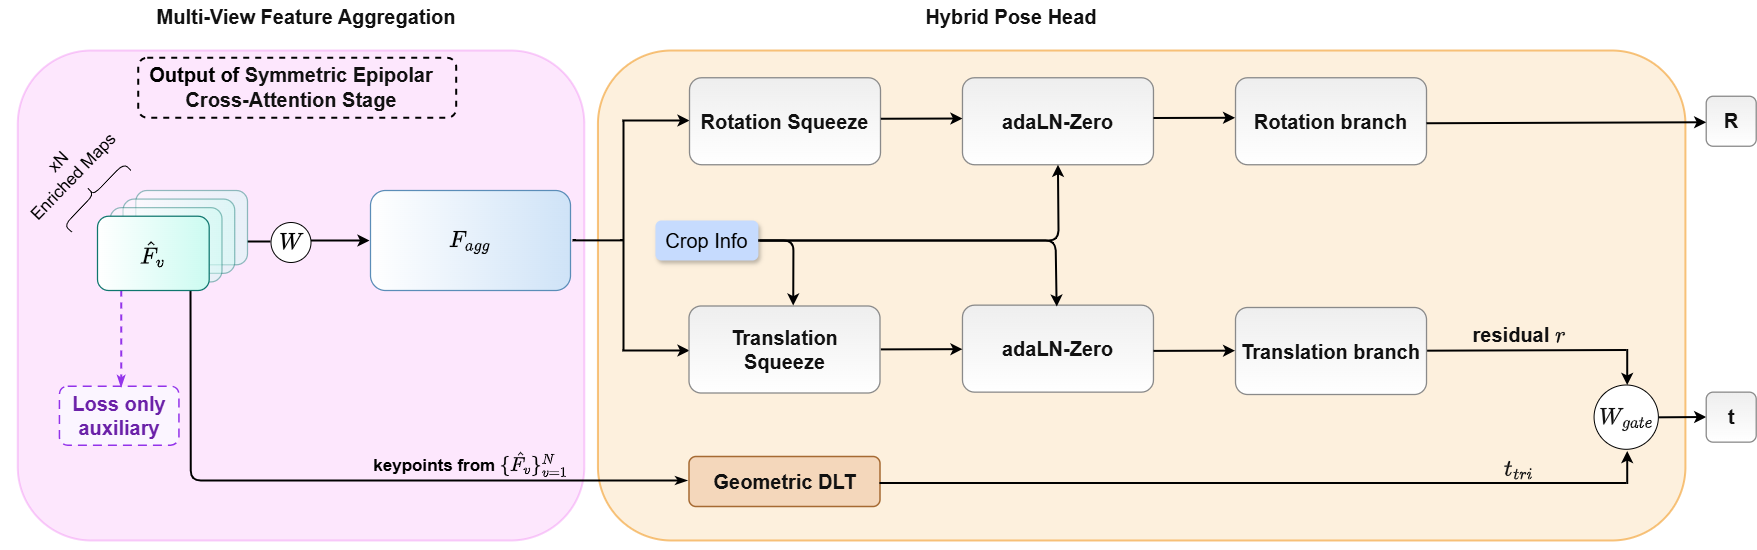

The diagram above was exported from draw.io. Its source (the exported page's mxGraphModel, read from the mxfile embedded in the PNG):
<mxGraphModel dx="1774" dy="850" grid="1" gridSize="10" guides="1" tooltips="1" connect="1" arrows="1" fold="1" page="1" pageScale="1" pageWidth="827" pageHeight="1169" math="1" shadow="0">
  <root>
    <mxCell id="0" />
    <mxCell id="1" parent="0" />
    <mxCell id="lXZuAwjHVr0ULNjo9Vwq-1" parent="1" style="rounded=0;whiteSpace=wrap;html=1;strokeColor=none;" value="" vertex="1">
      <mxGeometry height="550" width="1524.97" x="530" y="290" as="geometry" />
    </mxCell>
    <mxCell id="lXZuAwjHVr0ULNjo9Vwq-2" parent="1" style="shape=mxgraph.basic.cube;whiteSpace=wrap;html=1;boundedLbl=1;fillColor=light-dark(#f6a1f7, #4A890C);strokeColor=light-dark(#e743ea, #73b14c);strokeWidth=2;direction=south;size=18;fontSize=8;fontStyle=1;rounded=1;align=center;verticalAlign=middle;fontFamily=Helvetica;fontColor=#ffffff;opacity=25;gradientColor=none;" value="&lt;br&gt;&lt;span&gt;&lt;font style=&quot;font-size: 30px;&quot;&gt;&lt;br&gt;&lt;/font&gt;&lt;/span&gt;" vertex="1">
      <mxGeometry height="490" width="566.57" x="547.25" y="340" as="geometry" />
    </mxCell>
    <mxCell id="lXZuAwjHVr0ULNjo9Vwq-3" parent="1" style="shape=mxgraph.basic.cube;whiteSpace=wrap;html=1;boundedLbl=1;fillColor=light-dark(#fce1bc, #4f3200);gradientColor=none;strokeColor=#F08A00;strokeWidth=2;direction=south;size=18;fontSize=8;fontStyle=1;rounded=1;align=center;verticalAlign=middle;fontFamily=Helvetica;fontColor=#111111;opacity=50;" value="&lt;br&gt;&lt;span&gt;&lt;font style=&quot;font-size: 30px;&quot;&gt;&lt;br&gt;&lt;/font&gt;&lt;/span&gt;" vertex="1">
      <mxGeometry height="490" width="1087.51" x="1127.43" y="340" as="geometry" />
    </mxCell>
    <mxCell id="lXZuAwjHVr0ULNjo9Vwq-4" parent="1" style="shape=mxgraph.basic.cube;whiteSpace=wrap;html=1;boundedLbl=1;fillColor=#cfe3f7;gradientColor=#ffffff;strokeColor=#5b8db8;strokeWidth=1.25;direction=south;size=18;fontSize=20;fontStyle=1;rounded=1;" value="\(F_{agg}\)" vertex="1">
      <mxGeometry height="100" width="200" x="900" y="479.9999999999999" as="geometry" />
    </mxCell>
    <mxCell id="lXZuAwjHVr0ULNjo9Vwq-5" edge="1" parent="1" style="endArrow=classic;html=1;rounded=0;strokeWidth=2;" value="">
      <mxGeometry height="50" relative="1" width="50" as="geometry">
        <mxPoint x="1152" y="409.9999999999999" as="sourcePoint" />
        <mxPoint x="1219" y="409.9999999999999" as="targetPoint" />
      </mxGeometry>
    </mxCell>
    <mxCell id="lXZuAwjHVr0ULNjo9Vwq-6" parent="1" style="rounded=1;whiteSpace=wrap;html=1;fillColor=#eeeeee;gradientColor=#ffffff;strokeColor=#8a8a8a;strokeWidth=1.3;arcSize=14;fontSize=18;fontColor=#111111;align=center;verticalAlign=middle;fontStyle=1;" value="&lt;font style=&quot;font-size: 20px;&quot;&gt;R&lt;/font&gt;" vertex="1">
      <mxGeometry height="50" width="50" x="2235.72" y="385.7499999999999" as="geometry" />
    </mxCell>
    <mxCell id="lXZuAwjHVr0ULNjo9Vwq-7" parent="1" style="rounded=1;whiteSpace=wrap;html=1;fillColor=#f4d7bb;gradientColor=none;strokeColor=#a66a32;strokeWidth=1.5;arcSize=14;fontSize=13;fontColor=#111111;align=center;verticalAlign=middle;fontStyle=1;" value="&lt;font style=&quot;font-size: 20px;&quot;&gt;Geometric DLT&lt;/font&gt;" vertex="1">
      <mxGeometry height="50" width="191" x="1218.5" y="745.9999999999999" as="geometry" />
    </mxCell>
    <mxCell id="lXZuAwjHVr0ULNjo9Vwq-8" parent="1" style="text;html=1;strokeColor=none;fillColor=none;align=center;verticalAlign=middle;whiteSpace=wrap;fontSize=17;fontColor=default;" value="&lt;font&gt;&lt;b&gt;keypoints from&amp;nbsp;&lt;/b&gt;&lt;/font&gt;&lt;b&gt;\( \{\hat{F_v}\}_{v=1}^{N} \)&lt;/b&gt;" vertex="1">
      <mxGeometry height="18" width="214.56" x="892.72" y="743.9999999999999" as="geometry" />
    </mxCell>
    <mxCell id="lXZuAwjHVr0ULNjo9Vwq-9" edge="1" parent="1" style="endArrow=none;html=1;rounded=0;strokeWidth=2;endFill=0;exitX=1;exitY=0.5;exitDx=0;exitDy=0;" value="">
      <mxGeometry height="50" relative="1" width="50" as="geometry">
        <mxPoint x="1408.94" y="772.5000000000003" as="sourcePoint" />
        <mxPoint x="2155.69" y="772.4999999999999" as="targetPoint" />
      </mxGeometry>
    </mxCell>
    <mxCell id="lXZuAwjHVr0ULNjo9Vwq-10" edge="1" parent="1" source="lXZuAwjHVr0ULNjo9Vwq-24" style="endArrow=none;html=1;rounded=0;strokeWidth=2;endFill=0;" value="">
      <mxGeometry height="50" relative="1" width="50" as="geometry">
        <mxPoint x="2191.22" y="639.4999999999999" as="sourcePoint" />
        <mxPoint x="2155.69" y="639.4999999999999" as="targetPoint" />
      </mxGeometry>
    </mxCell>
    <mxCell id="lXZuAwjHVr0ULNjo9Vwq-11" edge="1" parent="1" style="endArrow=classic;html=1;rounded=0;strokeWidth=2;" value="">
      <mxGeometry height="50" relative="1" width="50" as="geometry">
        <mxPoint x="2156.72" y="773.4999999999999" as="sourcePoint" />
        <mxPoint x="2156.72" y="740.4999999999999" as="targetPoint" />
      </mxGeometry>
    </mxCell>
    <mxCell id="lXZuAwjHVr0ULNjo9Vwq-12" edge="1" parent="1" style="endArrow=classic;html=1;rounded=0;strokeWidth=2;" value="">
      <mxGeometry height="50" relative="1" width="50" as="geometry">
        <mxPoint x="2156.72" y="638.4999999999999" as="sourcePoint" />
        <mxPoint x="2156.72" y="674.4999999999999" as="targetPoint" />
      </mxGeometry>
    </mxCell>
    <mxCell id="lXZuAwjHVr0ULNjo9Vwq-13" parent="1" style="ellipse;whiteSpace=wrap;html=1;aspect=fixed;fontSize=20;" value="&lt;font color=&quot;#111111&quot;&gt;&lt;b&gt;\(W_{gate}\)&lt;/b&gt;&lt;/font&gt;" vertex="1">
      <mxGeometry height="64.3" width="64.3" x="2123.57" y="674.4999999999999" as="geometry" />
    </mxCell>
    <mxCell id="lXZuAwjHVr0ULNjo9Vwq-14" edge="1" parent="1" style="endArrow=classic;html=1;rounded=0;strokeWidth=2;" value="">
      <mxGeometry height="50" relative="1" width="50" as="geometry">
        <mxPoint x="2188.22" y="706.8199999999996" as="sourcePoint" />
        <mxPoint x="2235.72" y="706.4999999999999" as="targetPoint" />
      </mxGeometry>
    </mxCell>
    <mxCell id="lXZuAwjHVr0ULNjo9Vwq-15" parent="1" style="rounded=1;whiteSpace=wrap;html=1;fillColor=#eeeeee;gradientColor=#ffffff;strokeColor=#8a8a8a;strokeWidth=1.3;arcSize=14;fontSize=18;fontColor=#111111;align=center;verticalAlign=middle;fontStyle=1;" value="&lt;font style=&quot;font-size: 20px;&quot;&gt;t&lt;/font&gt;" vertex="1">
      <mxGeometry height="50" width="50" x="2235.72" y="681.65" as="geometry" />
    </mxCell>
    <mxCell id="lXZuAwjHVr0ULNjo9Vwq-16" edge="1" parent="1" style="endArrow=classic;html=1;rounded=0;strokeWidth=2;" value="">
      <mxGeometry height="50" relative="1" width="50" as="geometry">
        <Array as="points">
          <mxPoint x="869" y="529.9999999999999" />
        </Array>
        <mxPoint x="840.5000000000218" y="529.9999999999999" as="sourcePoint" />
        <mxPoint x="899" y="529.9999999999999" as="targetPoint" />
      </mxGeometry>
    </mxCell>
    <mxCell id="lXZuAwjHVr0ULNjo9Vwq-17" edge="1" parent="1" style="endArrow=none;html=1;rounded=0;strokeWidth=2;endFill=0;" value="">
      <mxGeometry height="50" relative="1" width="50" as="geometry">
        <mxPoint x="777" y="530.9999999999999" as="sourcePoint" />
        <mxPoint x="800" y="530.9999999999999" as="targetPoint" />
      </mxGeometry>
    </mxCell>
    <mxCell id="lXZuAwjHVr0ULNjo9Vwq-18" parent="1" style="ellipse;whiteSpace=wrap;html=1;aspect=fixed;fontSize=20;" value="&lt;b&gt;\(W\)&lt;/b&gt;" vertex="1">
      <mxGeometry height="40" width="40" x="800.5" y="511.9999999999999" as="geometry" />
    </mxCell>
    <mxCell id="lXZuAwjHVr0ULNjo9Vwq-19" edge="1" parent="1" style="endArrow=none;html=1;rounded=0;strokeWidth=2;endFill=0;" value="">
      <mxGeometry height="50" relative="1" width="50" as="geometry">
        <Array as="points">
          <mxPoint x="1130" y="529.8699999999998" />
        </Array>
        <mxPoint x="1102" y="529.8699999999998" as="sourcePoint" />
        <mxPoint x="1153" y="529.8699999999998" as="targetPoint" />
      </mxGeometry>
    </mxCell>
    <mxCell id="lXZuAwjHVr0ULNjo9Vwq-20" edge="1" parent="1" style="endArrow=none;html=1;rounded=0;strokeWidth=2;" value="">
      <mxGeometry height="50" relative="1" width="50" as="geometry">
        <mxPoint x="1153" y="639.9999999999999" as="sourcePoint" />
        <mxPoint x="1153" y="409.9999999999999" as="targetPoint" />
      </mxGeometry>
    </mxCell>
    <mxCell id="lXZuAwjHVr0ULNjo9Vwq-21" edge="1" parent="1" style="endArrow=classic;html=1;rounded=0;strokeWidth=2;" value="">
      <mxGeometry height="50" relative="1" width="50" as="geometry">
        <mxPoint x="1152" y="639.9999999999999" as="sourcePoint" />
        <mxPoint x="1219" y="639.9999999999999" as="targetPoint" />
      </mxGeometry>
    </mxCell>
    <mxCell id="lXZuAwjHVr0ULNjo9Vwq-22" parent="1" style="rounded=1;whiteSpace=wrap;html=1;fillColor=#eeeeee;gradientColor=#ffffff;strokeColor=#8a8a8a;strokeWidth=1.3;arcSize=14;fontSize=13;fontColor=#111111;align=center;verticalAlign=middle;fontStyle=1;" value="&lt;font style=&quot;font-size: 20px;&quot;&gt;Rotation&amp;nbsp;Squeeze&lt;/font&gt;" vertex="1">
      <mxGeometry height="87" width="191" x="1219" y="367.2499999999999" as="geometry" />
    </mxCell>
    <mxCell id="lXZuAwjHVr0ULNjo9Vwq-23" parent="1" style="rounded=1;whiteSpace=wrap;html=1;fillColor=#eeeeee;gradientColor=#ffffff;strokeColor=#8a8a8a;strokeWidth=1.3;arcSize=14;fontSize=13;fontColor=#111111;align=center;verticalAlign=middle;fontStyle=1;" value="&lt;font style=&quot;font-size: 20px;&quot;&gt;Translation Squeeze&lt;/font&gt;" vertex="1">
      <mxGeometry height="87" width="191" x="1218.5" y="595.4999999999999" as="geometry" />
    </mxCell>
    <mxCell id="lXZuAwjHVr0ULNjo9Vwq-24" parent="1" style="rounded=1;whiteSpace=wrap;html=1;fillColor=#eeeeee;gradientColor=#ffffff;strokeColor=#8a8a8a;strokeWidth=1.3;arcSize=14;fontSize=13;fontColor=#111111;align=center;verticalAlign=middle;fontStyle=1;" value="&lt;font style=&quot;font-size: 20px;&quot;&gt;Translation branch&lt;/font&gt;" vertex="1">
      <mxGeometry height="87" width="191" x="1765.01" y="596.9999999999999" as="geometry" />
    </mxCell>
    <mxCell id="lXZuAwjHVr0ULNjo9Vwq-25" parent="1" style="rounded=1;whiteSpace=wrap;html=1;fillColor=#eeeeee;gradientColor=#ffffff;strokeColor=#8a8a8a;strokeWidth=1.3;arcSize=14;fontSize=13;fontColor=#111111;align=center;verticalAlign=middle;fontStyle=1;" value="&lt;font style=&quot;font-size: 20px;&quot;&gt;Rotation&amp;nbsp;branch&lt;/font&gt;" vertex="1">
      <mxGeometry height="87" width="191" x="1765.01" y="367.2499999999999" as="geometry" />
    </mxCell>
    <mxCell id="lXZuAwjHVr0ULNjo9Vwq-26" parent="1" style="rounded=1;whiteSpace=wrap;html=1;strokeColor=none;fillColor=light-dark(#c6dbfe, #ededed);shadow=1;glass=0;perimeterSpacing=0;" value="&lt;font style=&quot;font-size: 20px;&quot;&gt;Crop Info&lt;/font&gt;" vertex="1">
      <mxGeometry height="40" width="103" x="1184.94" y="509.9999999999999" as="geometry" />
    </mxCell>
    <mxCell id="lXZuAwjHVr0ULNjo9Vwq-27" edge="1" parent="1" style="endArrow=none;html=1;rounded=1;strokeWidth=2;startArrow=classic;startFill=1;endFill=0;exitX=0.535;exitY=-0.005;exitDx=0;exitDy=0;exitPerimeter=0;entryX=1;entryY=0.5;entryDx=0;entryDy=0;curved=0;" target="lXZuAwjHVr0ULNjo9Vwq-26" value="">
      <mxGeometry height="50" relative="1" width="50" as="geometry">
        <Array as="points">
          <mxPoint x="1322.94" y="529.9999999999999" />
        </Array>
        <mxPoint x="1322.7249999999995" y="595.0649999999999" as="sourcePoint" />
        <mxPoint x="1323.04" y="549.9999999999999" as="targetPoint" />
      </mxGeometry>
    </mxCell>
    <mxCell id="lXZuAwjHVr0ULNjo9Vwq-28" parent="1" style="text;html=1;strokeColor=none;fillColor=none;align=center;verticalAlign=middle;whiteSpace=wrap;fontSize=17;fontColor=default;rotation=314;" value="&lt;font&gt;xN&lt;/font&gt;&lt;div&gt;&lt;font&gt;Enriched Maps&lt;/font&gt;&lt;/div&gt;" vertex="1">
      <mxGeometry height="10.49" width="131.73" x="530.27" y="454.0699999999998" as="geometry" />
    </mxCell>
    <mxCell id="lXZuAwjHVr0ULNjo9Vwq-29" parent="1" style="shape=curlyBracket;whiteSpace=wrap;html=1;rounded=1;flipH=1;labelPosition=right;verticalLabelPosition=middle;align=left;verticalAlign=middle;legacyAnchorPoints=0;rotation=224;fontColor=default;" value="" vertex="1">
      <mxGeometry height="85.51" width="20" x="613.5699999999999" y="440.9999999999999" as="geometry" />
    </mxCell>
    <mxCell id="lXZuAwjHVr0ULNjo9Vwq-30" parent="1" style="rounded=1;whiteSpace=wrap;html=1;fillColor=#fbf5ff;strokeColor=#9333ea;strokeWidth=1.5;dashed=1;dashPattern=6 4;arcSize=14;fontSize=12;fontColor=#6b21a8;align=center;verticalAlign=middle;fontStyle=1;" value="&lt;font style=&quot;font-size: 20px;&quot;&gt;Loss only auxiliary&lt;/font&gt;" vertex="1">
      <mxGeometry height="59" width="119.5" x="588.94" y="675.65" as="geometry" />
    </mxCell>
    <mxCell id="lXZuAwjHVr0ULNjo9Vwq-31" edge="1" parent="1" style="edgeStyle=orthogonalEdgeStyle;rounded=0;orthogonalLoop=1;jettySize=auto;html=1;endArrow=classicThin;endFill=1;strokeColor=light-dark(#9333ea, #ffacac);strokeWidth=2;entryX=0.516;entryY=0.016;entryDx=0;entryDy=0;fillColor=#e51400;dashed=1;entryPerimeter=0;" target="lXZuAwjHVr0ULNjo9Vwq-30" value="">
      <mxGeometry relative="1" as="geometry">
        <mxPoint x="650.69" y="579.9999999999999" as="sourcePoint" />
        <mxPoint x="650.69" y="641.9999999999999" as="targetPoint" />
      </mxGeometry>
    </mxCell>
    <mxCell id="lXZuAwjHVr0ULNjo9Vwq-32" edge="1" parent="1" style="edgeStyle=orthogonalEdgeStyle;rounded=1;html=1;endArrow=classicThin;endFill=1;strokeColor=default;strokeWidth=2;fillColor=#a0522d;exitX=1.004;exitY=0.288;exitDx=0;exitDy=0;exitPerimeter=0;entryX=-0.009;entryY=0.48;entryDx=0;entryDy=0;entryPerimeter=0;" target="lXZuAwjHVr0ULNjo9Vwq-7" value="">
      <mxGeometry relative="1" as="geometry">
        <Array as="points">
          <mxPoint x="719.94" y="769.9999999999999" />
        </Array>
        <mxPoint x="720.0500000000002" y="579.9979999999995" as="sourcePoint" />
        <mxPoint x="1180" y="779.9999999999999" as="targetPoint" />
      </mxGeometry>
    </mxCell>
    <mxCell id="lXZuAwjHVr0ULNjo9Vwq-33" parent="1" style="text;html=1;strokeColor=none;fillColor=none;align=center;verticalAlign=middle;whiteSpace=wrap;fontSize=20;fontStyle=1;fontColor=#111111;" value="&lt;span style=&quot;text-align: left;&quot;&gt;Multi-View Feature Aggregation&lt;/span&gt;" vertex="1">
      <mxGeometry height="24" width="340" x="665.8499999999999" y="294.0799999999999" as="geometry" />
    </mxCell>
    <mxCell id="lXZuAwjHVr0ULNjo9Vwq-34" parent="1" style="text;html=1;strokeColor=none;fillColor=none;align=center;verticalAlign=middle;whiteSpace=wrap;fontSize=20;fontStyle=1;fontColor=#111111;" value="&lt;span style=&quot;text-align: left;&quot;&gt;Hybrid Pose Head&lt;/span&gt;" vertex="1">
      <mxGeometry height="24" width="340" x="1371.1999999999998" y="294.0799999999999" as="geometry" />
    </mxCell>
    <mxCell id="lXZuAwjHVr0ULNjo9Vwq-35" connectable="0" parent="1" style="group;fontSize=20;rounded=1;" value="" vertex="1">
      <mxGeometry height="100" width="150" x="627" y="479.9999999999999" as="geometry" />
    </mxCell>
    <mxCell id="lXZuAwjHVr0ULNjo9Vwq-36" parent="lXZuAwjHVr0ULNjo9Vwq-35" style="shape=mxgraph.basic.cube;whiteSpace=wrap;html=1;boundedLbl=1;fillColor=#ccfbf1;gradientColor=#ffffff;strokeColor=#0f766e;strokeWidth=1.25;direction=south;size=18;fontSize=20;fontStyle=1;opacity=45;rounded=1;" value="" vertex="1">
      <mxGeometry height="74.28571428571429" width="111.70212765957446" x="38.29787234042553" as="geometry" />
    </mxCell>
    <mxCell id="lXZuAwjHVr0ULNjo9Vwq-37" parent="lXZuAwjHVr0ULNjo9Vwq-35" style="shape=mxgraph.basic.cube;whiteSpace=wrap;html=1;boundedLbl=1;fillColor=#ccfbf1;gradientColor=#ffffff;strokeColor=#0f766e;strokeWidth=1.25;direction=south;size=18;fontSize=20;fontStyle=1;opacity=45;rounded=1;" value="" vertex="1">
      <mxGeometry height="74.28571428571429" width="111.70212765957446" x="25.53191489361702" y="8.571428571428571" as="geometry" />
    </mxCell>
    <mxCell id="lXZuAwjHVr0ULNjo9Vwq-38" parent="lXZuAwjHVr0ULNjo9Vwq-35" style="shape=mxgraph.basic.cube;whiteSpace=wrap;html=1;boundedLbl=1;fillColor=#ccfbf1;gradientColor=#ffffff;strokeColor=#0f766e;strokeWidth=1.25;direction=south;size=18;fontSize=20;fontStyle=1;opacity=45;rounded=1;" value="" vertex="1">
      <mxGeometry height="74.28571428571429" width="111.70212765957446" x="12.76595744680851" y="17.142857142857142" as="geometry" />
    </mxCell>
    <mxCell id="lXZuAwjHVr0ULNjo9Vwq-39" parent="lXZuAwjHVr0ULNjo9Vwq-35" style="shape=mxgraph.basic.cube;whiteSpace=wrap;html=1;boundedLbl=1;fillColor=#ccfbf1;gradientColor=#ffffff;strokeColor=#0f766e;strokeWidth=1.25;direction=south;size=18;fontSize=20;fontStyle=1;rounded=1;" value="\( \hat{F}_{v} \)" vertex="1">
      <mxGeometry height="74.28571428571429" width="111.70212765957446" y="25.714285714285715" as="geometry" />
    </mxCell>
    <mxCell id="lXZuAwjHVr0ULNjo9Vwq-40" parent="1" style="text;html=1;strokeColor=none;fillColor=none;align=center;verticalAlign=middle;whiteSpace=wrap;fontSize=17;fontColor=default;" value="&lt;span style=&quot;color: rgb(17, 17, 17); font-size: 20px; font-weight: 700;&quot;&gt;\(t_{tri}\)&lt;/span&gt;" vertex="1">
      <mxGeometry height="20" width="127.5" x="1984.9699999999998" y="747.4999999999999" as="geometry" />
    </mxCell>
    <mxCell id="lXZuAwjHVr0ULNjo9Vwq-41" parent="1" style="text;html=1;strokeColor=none;fillColor=none;align=center;verticalAlign=middle;whiteSpace=wrap;fontSize=17;fontColor=default;" value="&lt;span style=&quot;color: rgb(17, 17, 17); font-size: 20px; font-weight: 700;&quot;&gt;residual&amp;nbsp;&lt;/span&gt;&lt;span style=&quot;color: light-dark(rgb(17, 17, 17), rgb(223, 223, 223)); font-size: 20px; font-weight: 700; background-color: transparent;&quot;&gt;\(r\)&lt;/span&gt;" vertex="1">
      <mxGeometry height="20" width="243.72" x="1926.8600000000001" y="614.4999999999999" as="geometry" />
    </mxCell>
    <mxCell id="lXZuAwjHVr0ULNjo9Vwq-42" edge="1" parent="1" style="endArrow=classic;html=1;rounded=0;strokeWidth=2;endFill=1;" value="">
      <mxGeometry height="50" relative="1" width="50" as="geometry">
        <mxPoint x="1956.0099999999998" y="412.7499999999999" as="sourcePoint" />
        <mxPoint x="2235.69" y="411.7499999999999" as="targetPoint" />
      </mxGeometry>
    </mxCell>
    <mxCell id="lXZuAwjHVr0ULNjo9Vwq-43" parent="1" style="text;html=1;strokeColor=none;fillColor=none;align=center;verticalAlign=middle;whiteSpace=wrap;fontSize=17;fontColor=default;" value="&lt;font style=&quot;font-size: 20px;&quot;&gt;&lt;b&gt;Output of&amp;nbsp;&lt;/b&gt;&lt;/font&gt;&lt;span style=&quot;color: light-dark(rgb(17, 17, 17), rgb(223, 223, 223)); font-weight: 700; font-size: 20px; background-color: transparent;&quot;&gt;Symmetric Epipolar&lt;/span&gt;&lt;div&gt;&lt;span style=&quot;color: light-dark(rgb(17, 17, 17), rgb(223, 223, 223)); font-weight: 700; font-size: 20px; background-color: transparent;&quot;&gt;Cross-Attention&amp;nbsp;&lt;/span&gt;&lt;span style=&quot;color: light-dark(rgb(17, 17, 17), rgb(223, 223, 223)); font-weight: 700; font-size: 20px; background-color: transparent;&quot;&gt;Stage&lt;/span&gt;&lt;/div&gt;" vertex="1">
      <mxGeometry height="20" width="570" x="535.5" y="367.2499999999999" as="geometry" />
    </mxCell>
    <mxCell id="lXZuAwjHVr0ULNjo9Vwq-44" parent="1" style="rounded=1;whiteSpace=wrap;html=1;fillColor=none;dashed=1;strokeWidth=2;" value="" vertex="1">
      <mxGeometry height="60" width="317.97" x="667.73" y="347.25" as="geometry" />
    </mxCell>
    <mxCell id="lXZuAwjHVr0ULNjo9Vwq-45" parent="1" style="rounded=1;whiteSpace=wrap;html=1;fillColor=#eeeeee;gradientColor=#ffffff;strokeColor=#8a8a8a;strokeWidth=1.3;arcSize=14;fontSize=13;fontColor=#111111;align=center;verticalAlign=middle;fontStyle=1;" value="&lt;span style=&quot;font-size: 20px;&quot;&gt;adaLN-Zero&lt;/span&gt;" vertex="1">
      <mxGeometry height="87" width="191" x="1491.97" y="367.2499999999999" as="geometry" />
    </mxCell>
    <mxCell id="lXZuAwjHVr0ULNjo9Vwq-46" parent="1" style="rounded=1;whiteSpace=wrap;html=1;fillColor=#eeeeee;gradientColor=#ffffff;strokeColor=#8a8a8a;strokeWidth=1.3;arcSize=14;fontSize=13;fontColor=#111111;align=center;verticalAlign=middle;fontStyle=1;" value="&lt;span style=&quot;font-size: 20px;&quot;&gt;adaLN-Zero&lt;/span&gt;" vertex="1">
      <mxGeometry height="87" width="191" x="1491.97" y="594.6499999999997" as="geometry" />
    </mxCell>
    <mxCell id="lXZuAwjHVr0ULNjo9Vwq-47" edge="1" parent="1" style="endArrow=classic;html=1;rounded=0;strokeWidth=2;endFill=1;" value="">
      <mxGeometry height="50" relative="1" width="50" as="geometry">
        <mxPoint x="1410.33" y="408.2499999999999" as="sourcePoint" />
        <mxPoint x="1491.94" y="407.9999999999999" as="targetPoint" />
      </mxGeometry>
    </mxCell>
    <mxCell id="lXZuAwjHVr0ULNjo9Vwq-48" edge="1" parent="1" style="endArrow=classic;html=1;rounded=0;strokeWidth=2;endFill=1;" value="">
      <mxGeometry height="50" relative="1" width="50" as="geometry">
        <mxPoint x="1410.36" y="638.8899999999998" as="sourcePoint" />
        <mxPoint x="1491.97" y="638.6399999999998" as="targetPoint" />
      </mxGeometry>
    </mxCell>
    <mxCell id="lXZuAwjHVr0ULNjo9Vwq-49" edge="1" parent="1" style="endArrow=classic;html=1;rounded=0;strokeWidth=2;endFill=1;" value="">
      <mxGeometry height="50" relative="1" width="50" as="geometry">
        <mxPoint x="1682.97" y="640.39" as="sourcePoint" />
        <mxPoint x="1764.5800000000002" y="640.14" as="targetPoint" />
      </mxGeometry>
    </mxCell>
    <mxCell id="lXZuAwjHVr0ULNjo9Vwq-50" edge="1" parent="1" style="endArrow=classic;html=1;rounded=0;strokeWidth=2;endFill=1;" value="">
      <mxGeometry height="50" relative="1" width="50" as="geometry">
        <mxPoint x="1682.97" y="407.4999999999999" as="sourcePoint" />
        <mxPoint x="1764.5800000000002" y="407.2499999999999" as="targetPoint" />
      </mxGeometry>
    </mxCell>
    <mxCell id="lXZuAwjHVr0ULNjo9Vwq-51" edge="1" parent="1" style="endArrow=classic;html=1;rounded=1;strokeWidth=2;endFill=1;curved=0;entryX=0.5;entryY=1;entryDx=0;entryDy=0;" target="lXZuAwjHVr0ULNjo9Vwq-45" value="">
      <mxGeometry height="50" relative="1" width="50" as="geometry">
        <Array as="points">
          <mxPoint x="1587.94" y="529.9999999999999" />
        </Array>
        <mxPoint x="1289.5900000000001" y="529.8899999999998" as="sourcePoint" />
        <mxPoint x="1594.94" y="529.9999999999999" as="targetPoint" />
      </mxGeometry>
    </mxCell>
    <mxCell id="lXZuAwjHVr0ULNjo9Vwq-52" edge="1" parent="1" source="lXZuAwjHVr0ULNjo9Vwq-26" style="endArrow=classic;html=1;rounded=1;strokeWidth=2;endFill=1;curved=0;entryX=0.5;entryY=1;entryDx=0;entryDy=0;exitX=1;exitY=0.5;exitDx=0;exitDy=0;" value="">
      <mxGeometry height="50" relative="1" width="50" as="geometry">
        <Array as="points">
          <mxPoint x="1584.94" y="529.9999999999999" />
        </Array>
        <mxPoint x="1287.94" y="520.11" as="sourcePoint" />
        <mxPoint x="1586.29" y="595.9999999999999" as="targetPoint" />
      </mxGeometry>
    </mxCell>
  </root>
</mxGraphModel>